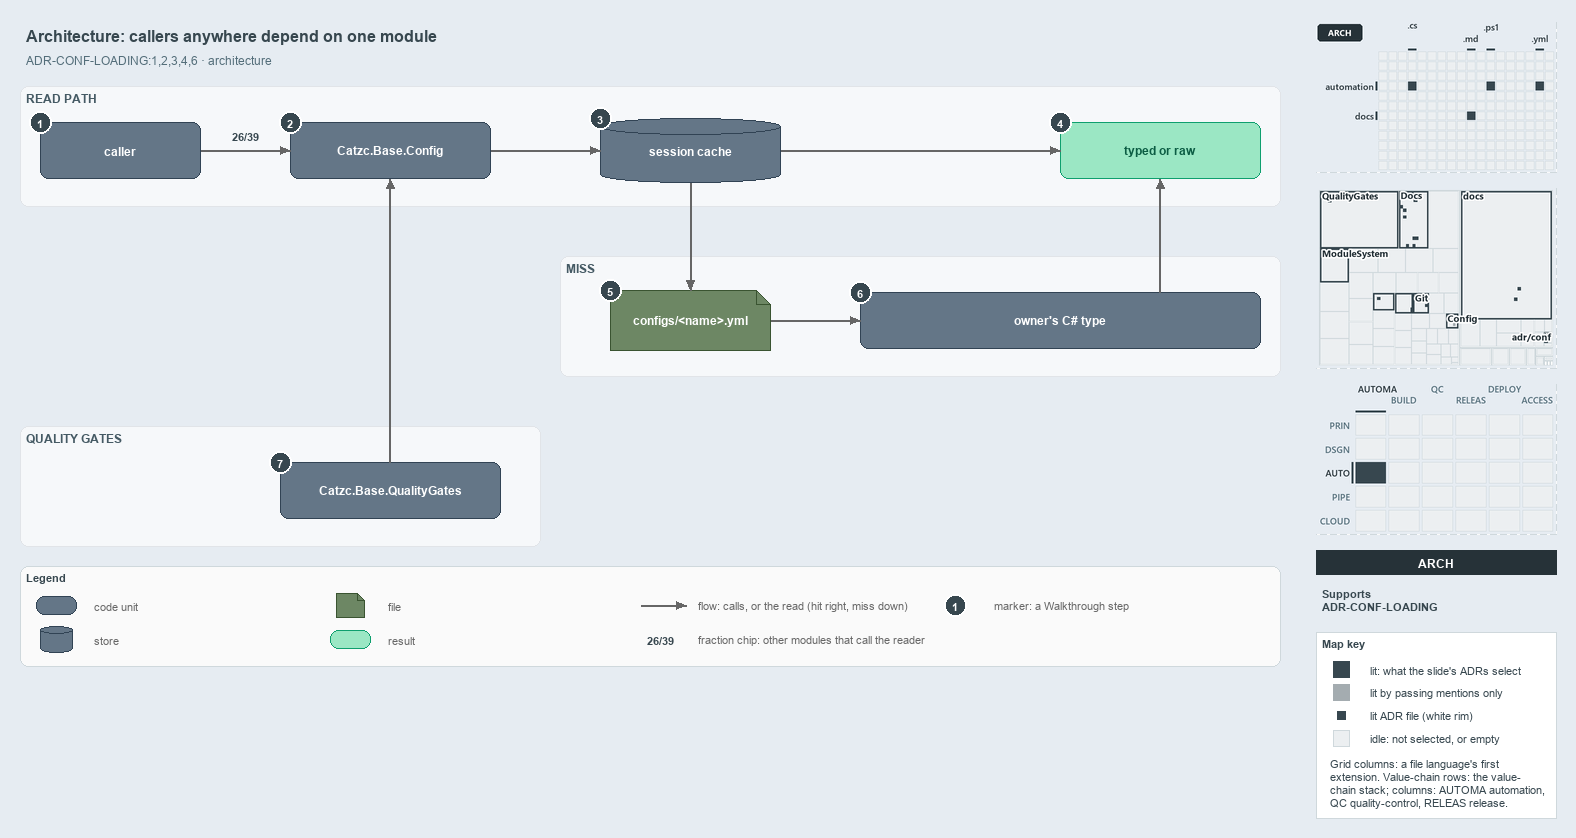

The diagram above was exported from draw.io. Its source (the exported page's mxGraphModel, read from the mxfile embedded in the PNG):
<mxGraphModel dx="1024" dy="768" grid="0" gridSize="10" guides="1" tooltips="1" connect="1" arrows="1" fold="1" page="1" pageScale="1" pageWidth="1572" pageHeight="700" background="#E6ECF2" math="0" shadow="0">
  <root>
    <mxCell id="0" />
    <mxCell id="1" parent="0" />
    <mxCell id="title" value="Architecture: callers anywhere depend on one module" style="text;html=1;align=left;verticalAlign=middle;fontSize=16;fontStyle=1;fontColor=#37474F;" vertex="1" parent="1">
      <mxGeometry x="20" y="14" width="1260" height="30" as="geometry" />
    </mxCell>
    <mxCell id="subtitle" value="ADR-CONF-LOADING:1,2,3,4,6 · architecture" style="text;html=1;align=left;verticalAlign=middle;fontSize=12;fontColor=#546E7A;" vertex="1" parent="1">
      <mxGeometry x="20" y="44" width="1240" height="20" as="geometry" />
    </mxCell>
    <mxCell id="band-read" value="READ PATH" style="rounded=1;html=1;arcSize=3;fillColor=#F6F8FA;strokeColor=#E1E4E8;verticalAlign=top;align=left;spacingLeft=8;fontStyle=1;fontSize=12;fontColor=#455A64;" vertex="1" parent="1">
      <mxGeometry x="20" y="80" width="1260" height="120" as="geometry" />
    </mxCell>
    <mxCell id="band-miss" value="MISS" style="rounded=1;html=1;arcSize=3;fillColor=#F6F8FA;strokeColor=#E1E4E8;verticalAlign=top;align=left;spacingLeft=8;fontStyle=1;fontSize=12;fontColor=#455A64;" vertex="1" parent="1">
      <mxGeometry x="560" y="250" width="720" height="120" as="geometry" />
    </mxCell>
    <mxCell id="band-gates" value="QUALITY GATES" style="rounded=1;html=1;arcSize=3;fillColor=#F6F8FA;strokeColor=#E1E4E8;verticalAlign=top;align=left;spacingLeft=8;fontStyle=1;fontSize=12;fontColor=#455A64;" vertex="1" parent="1">
      <mxGeometry x="20" y="420" width="520" height="120" as="geometry" />
    </mxCell>
    <mxCell id="caller" value="&lt;b&gt;caller&lt;/b&gt;" style="rounded=1;whiteSpace=wrap;html=1;arcSize=20;fillColor=#647687;strokeColor=#314354;fontSize=12;fontColor=#FFFFFF;" vertex="1" parent="1">
      <mxGeometry x="40" y="116" width="160" height="56" as="geometry" />
    </mxCell>
    <mxCell id="config" value="&lt;b&gt;Catzc.Base.Config&lt;/b&gt;" style="rounded=1;whiteSpace=wrap;html=1;arcSize=20;fillColor=#647687;strokeColor=#314354;fontSize=12;fontColor=#FFFFFF;" vertex="1" parent="1">
      <mxGeometry x="290" y="116" width="200" height="56" as="geometry" />
    </mxCell>
    <mxCell id="cache" value="&lt;b&gt;session cache&lt;/b&gt;" style="shape=cylinder3;boundedLbl=1;backgroundOutline=1;size=8;whiteSpace=wrap;html=1;fillColor=#647687;strokeColor=#314354;fontSize=12;fontColor=#FFFFFF;" vertex="1" parent="1">
      <mxGeometry x="600" y="112" width="180" height="64" as="geometry" />
    </mxCell>
    <mxCell id="typed" value="&lt;b&gt;typed or raw&lt;/b&gt;" style="rounded=1;whiteSpace=wrap;html=1;arcSize=20;fillColor=#9BE7C4;strokeColor=#0E9F6E;fontColor=#0B5C43;fontSize=12;" vertex="1" parent="1">
      <mxGeometry x="1060" y="116" width="200" height="56" as="geometry" />
    </mxCell>
    <mxCell id="file" value="&lt;b&gt;configs/&amp;lt;name&amp;gt;.yml&lt;/b&gt;" style="shape=note;size=14;whiteSpace=wrap;html=1;fillColor=#6d8764;strokeColor=#3a5431;fontSize=12;fontColor=#FFFFFF;" vertex="1" parent="1">
      <mxGeometry x="610" y="284" width="160" height="60" as="geometry" />
    </mxCell>
    <mxCell id="ctype" value="&lt;b&gt;owner's C# type&lt;/b&gt;" style="rounded=1;whiteSpace=wrap;html=1;arcSize=20;fillColor=#647687;strokeColor=#314354;fontSize=12;fontColor=#FFFFFF;" vertex="1" parent="1">
      <mxGeometry x="860" y="286" width="400" height="56" as="geometry" />
    </mxCell>
    <mxCell id="qg" value="&lt;b&gt;Catzc.Base.QualityGates&lt;/b&gt;" style="rounded=1;whiteSpace=wrap;html=1;arcSize=20;fillColor=#647687;strokeColor=#314354;fontSize=12;fontColor=#FFFFFF;" vertex="1" parent="1">
      <mxGeometry x="280" y="456" width="220" height="56" as="geometry" />
    </mxCell>
    <mxCell id="p-caller-config-a" value="" style="text;html=1;strokeColor=none;fillColor=none;" vertex="1" parent="1">
      <mxGeometry x="200" y="144" width="1" height="1" as="geometry" />
    </mxCell>
    <mxCell id="p-caller-config-b" value="" style="text;html=1;strokeColor=none;fillColor=none;" vertex="1" parent="1">
      <mxGeometry x="290" y="144" width="1" height="1" as="geometry" />
    </mxCell>
    <mxCell id="edge-caller-config" value="" style="edgeStyle=orthogonalEdgeStyle;rounded=1;html=1;fontSize=10;endArrow=block;strokeColor=#666666;" edge="1" parent="1" source="p-caller-config-a" target="p-caller-config-b">
      <mxGeometry relative="1" as="geometry" />
    </mxCell>
    <mxCell id="fraction-callers" value="&lt;b&gt;26/39&lt;/b&gt;" style="text;html=1;align=center;verticalAlign=middle;fontSize=11;fontColor=#37474F;fillColor=#FFFFFF;strokeColor=none;" vertex="1" parent="1">
      <mxGeometry x="222" y="120" width="46" height="18" as="geometry" />
    </mxCell>
    <mxCell id="p-config-cache-a" value="" style="text;html=1;strokeColor=none;fillColor=none;" vertex="1" parent="1">
      <mxGeometry x="490" y="144" width="1" height="1" as="geometry" />
    </mxCell>
    <mxCell id="p-config-cache-b" value="" style="text;html=1;strokeColor=none;fillColor=none;" vertex="1" parent="1">
      <mxGeometry x="600" y="144" width="1" height="1" as="geometry" />
    </mxCell>
    <mxCell id="edge-config-cache" value="" style="edgeStyle=orthogonalEdgeStyle;rounded=1;html=1;fontSize=10;endArrow=block;strokeColor=#666666;" edge="1" parent="1" source="p-config-cache-a" target="p-config-cache-b">
      <mxGeometry relative="1" as="geometry" />
    </mxCell>
    <mxCell id="p-cache-typed-a" value="" style="text;html=1;strokeColor=none;fillColor=none;" vertex="1" parent="1">
      <mxGeometry x="780" y="144" width="1" height="1" as="geometry" />
    </mxCell>
    <mxCell id="p-cache-typed-b" value="" style="text;html=1;strokeColor=none;fillColor=none;" vertex="1" parent="1">
      <mxGeometry x="1060" y="144" width="1" height="1" as="geometry" />
    </mxCell>
    <mxCell id="edge-cache-typed" value="" style="edgeStyle=orthogonalEdgeStyle;rounded=1;html=1;fontSize=10;endArrow=block;strokeColor=#666666;" edge="1" parent="1" source="p-cache-typed-a" target="p-cache-typed-b">
      <mxGeometry relative="1" as="geometry" />
    </mxCell>
    <mxCell id="p-cache-file-a" value="" style="text;html=1;strokeColor=none;fillColor=none;" vertex="1" parent="1">
      <mxGeometry x="690" y="176" width="1" height="1" as="geometry" />
    </mxCell>
    <mxCell id="p-cache-file-b" value="" style="text;html=1;strokeColor=none;fillColor=none;" vertex="1" parent="1">
      <mxGeometry x="690" y="284" width="1" height="1" as="geometry" />
    </mxCell>
    <mxCell id="edge-cache-file" value="" style="edgeStyle=orthogonalEdgeStyle;rounded=1;html=1;fontSize=10;endArrow=block;strokeColor=#666666;" edge="1" parent="1" source="p-cache-file-a" target="p-cache-file-b">
      <mxGeometry relative="1" as="geometry" />
    </mxCell>
    <mxCell id="p-file-ctype-a" value="" style="text;html=1;strokeColor=none;fillColor=none;" vertex="1" parent="1">
      <mxGeometry x="770" y="314" width="1" height="1" as="geometry" />
    </mxCell>
    <mxCell id="p-file-ctype-b" value="" style="text;html=1;strokeColor=none;fillColor=none;" vertex="1" parent="1">
      <mxGeometry x="860" y="314" width="1" height="1" as="geometry" />
    </mxCell>
    <mxCell id="edge-file-ctype" value="" style="edgeStyle=orthogonalEdgeStyle;rounded=1;html=1;fontSize=10;endArrow=block;strokeColor=#666666;" edge="1" parent="1" source="p-file-ctype-a" target="p-file-ctype-b">
      <mxGeometry relative="1" as="geometry" />
    </mxCell>
    <mxCell id="p-ctype-typed-a" value="" style="text;html=1;strokeColor=none;fillColor=none;" vertex="1" parent="1">
      <mxGeometry x="1160" y="286" width="1" height="1" as="geometry" />
    </mxCell>
    <mxCell id="p-ctype-typed-b" value="" style="text;html=1;strokeColor=none;fillColor=none;" vertex="1" parent="1">
      <mxGeometry x="1160" y="172" width="1" height="1" as="geometry" />
    </mxCell>
    <mxCell id="edge-ctype-typed" value="" style="edgeStyle=orthogonalEdgeStyle;rounded=1;html=1;fontSize=10;endArrow=block;strokeColor=#666666;" edge="1" parent="1" source="p-ctype-typed-a" target="p-ctype-typed-b">
      <mxGeometry relative="1" as="geometry" />
    </mxCell>
    <mxCell id="p-qg-config-a" value="" style="text;html=1;strokeColor=none;fillColor=none;" vertex="1" parent="1">
      <mxGeometry x="390" y="456" width="1" height="1" as="geometry" />
    </mxCell>
    <mxCell id="p-qg-config-b" value="" style="text;html=1;strokeColor=none;fillColor=none;" vertex="1" parent="1">
      <mxGeometry x="390" y="172" width="1" height="1" as="geometry" />
    </mxCell>
    <mxCell id="edge-qg-config" value="" style="edgeStyle=orthogonalEdgeStyle;rounded=1;html=1;fontSize=10;endArrow=block;strokeColor=#666666;" edge="1" parent="1" source="p-qg-config-a" target="p-qg-config-b">
      <mxGeometry relative="1" as="geometry" />
    </mxCell>
    <mxCell id="legend" value="&lt;b&gt;Legend&lt;/b&gt;" style="rounded=1;whiteSpace=wrap;html=1;arcSize=6;fillColor=#FAFAFA;strokeColor=#CFD8DC;align=left;verticalAlign=top;spacing=8;fontSize=11;fontColor=#37474F;" vertex="1" parent="1">
      <mxGeometry x="20" y="560" width="1260" height="100" as="geometry" />
    </mxCell>
    <mxCell id="legend-0" value="" style="rounded=1;whiteSpace=wrap;html=1;arcSize=20;fillColor=#647687;strokeColor=#314354;fontColor=#FFFFFF;" vertex="1" parent="1">
      <mxGeometry x="36" y="590" width="40" height="18" as="geometry" />
    </mxCell>
    <mxCell id="legend-0-text" value="code unit" style="text;html=1;align=left;verticalAlign=middle;fontSize=11;fontColor=#666666;" vertex="1" parent="1">
      <mxGeometry x="88" y="589" width="230" height="20" as="geometry" />
    </mxCell>
    <mxCell id="legend-1" value="" style="shape=cylinder3;boundedLbl=1;backgroundOutline=1;size=4;whiteSpace=wrap;html=1;fillColor=#647687;strokeColor=#314354;fontColor=#FFFFFF;" vertex="1" parent="1">
      <mxGeometry x="40" y="620" width="32" height="26" as="geometry" />
    </mxCell>
    <mxCell id="legend-1-text" value="store" style="text;html=1;align=left;verticalAlign=middle;fontSize=11;fontColor=#666666;" vertex="1" parent="1">
      <mxGeometry x="88" y="623" width="230" height="20" as="geometry" />
    </mxCell>
    <mxCell id="legend-2" value="" style="shape=note;size=7;whiteSpace=wrap;html=1;fillColor=#6d8764;strokeColor=#3a5431;fontColor=#FFFFFF;" vertex="1" parent="1">
      <mxGeometry x="336" y="587" width="28" height="24" as="geometry" />
    </mxCell>
    <mxCell id="legend-2-text" value="file" style="text;html=1;align=left;verticalAlign=middle;fontSize=11;fontColor=#666666;" vertex="1" parent="1">
      <mxGeometry x="382" y="589" width="230" height="20" as="geometry" />
    </mxCell>
    <mxCell id="legend-3" value="" style="rounded=1;whiteSpace=wrap;html=1;arcSize=20;fillColor=#9BE7C4;strokeColor=#0E9F6E;fontColor=#0B5C43;" vertex="1" parent="1">
      <mxGeometry x="330" y="624" width="40" height="18" as="geometry" />
    </mxCell>
    <mxCell id="legend-3-text" value="result" style="text;html=1;align=left;verticalAlign=middle;fontSize=11;fontColor=#666666;" vertex="1" parent="1">
      <mxGeometry x="382" y="623" width="230" height="20" as="geometry" />
    </mxCell>
    <mxCell id="legend-4-a" value="" style="text;html=1;strokeColor=none;fillColor=none;" vertex="1" parent="1">
      <mxGeometry x="640" y="599" width="1" height="1" as="geometry" />
    </mxCell>
    <mxCell id="legend-4-b" value="" style="text;html=1;strokeColor=none;fillColor=none;" vertex="1" parent="1">
      <mxGeometry x="686" y="599" width="1" height="1" as="geometry" />
    </mxCell>
    <mxCell id="legend-4" value="" style="edgeStyle=orthogonalEdgeStyle;rounded=1;html=1;endArrow=block;strokeColor=#666666;" edge="1" parent="1" source="legend-4-a" target="legend-4-b">
      <mxGeometry relative="1" as="geometry" />
    </mxCell>
    <mxCell id="legend-4-text" value="flow: calls, or the read (hit right, miss down)" style="text;html=1;align=left;verticalAlign=middle;fontSize=11;fontColor=#666666;" vertex="1" parent="1">
      <mxGeometry x="692" y="589" width="280" height="20" as="geometry" />
    </mxCell>
    <mxCell id="legend-5" value="&lt;b&gt;26/39&lt;/b&gt;" style="text;html=1;align=center;verticalAlign=middle;fontSize=11;fontColor=#37474F;fillColor=#FFFFFF;strokeColor=none;" vertex="1" parent="1">
      <mxGeometry x="640" y="624" width="40" height="18" as="geometry" />
    </mxCell>
    <mxCell id="legend-5-text" value="fraction chip: other modules that call the reader" style="text;html=1;align=left;verticalAlign=middle;fontSize=11;fontColor=#666666;" vertex="1" parent="1">
      <mxGeometry x="692" y="623" width="280" height="20" as="geometry" />
    </mxCell>
    <mxCell id="legend-6" value="1" style="ellipse;html=1;fillColor=#37474F;strokeColor=#FFFFFF;strokeWidth=2;fontColor=#FFFFFF;fontStyle=1;fontSize=11;" vertex="1" parent="1">
      <mxGeometry x="944" y="588" width="22" height="22" as="geometry" />
    </mxCell>
    <mxCell id="legend-6-text" value="marker: a Walkthrough step" style="text;html=1;align=left;verticalAlign=middle;fontSize=11;fontColor=#666666;" vertex="1" parent="1">
      <mxGeometry x="988" y="589" width="230" height="20" as="geometry" />
    </mxCell>
    <mxCell id="mark-1" value="1" style="ellipse;html=1;fillColor=#37474F;strokeColor=#FFFFFF;strokeWidth=2;fontColor=#FFFFFF;fontStyle=1;fontSize=11;" vertex="1" parent="1">
      <mxGeometry x="29" y="105" width="22" height="22" as="geometry" />
    </mxCell>
    <mxCell id="mark-2" value="2" style="ellipse;html=1;fillColor=#37474F;strokeColor=#FFFFFF;strokeWidth=2;fontColor=#FFFFFF;fontStyle=1;fontSize=11;" vertex="1" parent="1">
      <mxGeometry x="279" y="105" width="22" height="22" as="geometry" />
    </mxCell>
    <mxCell id="mark-3" value="3" style="ellipse;html=1;fillColor=#37474F;strokeColor=#FFFFFF;strokeWidth=2;fontColor=#FFFFFF;fontStyle=1;fontSize=11;" vertex="1" parent="1">
      <mxGeometry x="589" y="101" width="22" height="22" as="geometry" />
    </mxCell>
    <mxCell id="mark-4" value="4" style="ellipse;html=1;fillColor=#37474F;strokeColor=#FFFFFF;strokeWidth=2;fontColor=#FFFFFF;fontStyle=1;fontSize=11;" vertex="1" parent="1">
      <mxGeometry x="1049" y="105" width="22" height="22" as="geometry" />
    </mxCell>
    <mxCell id="mark-5" value="5" style="ellipse;html=1;fillColor=#37474F;strokeColor=#FFFFFF;strokeWidth=2;fontColor=#FFFFFF;fontStyle=1;fontSize=11;" vertex="1" parent="1">
      <mxGeometry x="599" y="273" width="22" height="22" as="geometry" />
    </mxCell>
    <mxCell id="mark-6" value="6" style="ellipse;html=1;fillColor=#37474F;strokeColor=#FFFFFF;strokeWidth=2;fontColor=#FFFFFF;fontStyle=1;fontSize=11;" vertex="1" parent="1">
      <mxGeometry x="849" y="275" width="22" height="22" as="geometry" />
    </mxCell>
    <mxCell id="mark-7" value="7" style="ellipse;html=1;fillColor=#37474F;strokeColor=#FFFFFF;strokeWidth=2;fontColor=#FFFFFF;fontStyle=1;fontSize=11;" vertex="1" parent="1">
      <mxGeometry x="269" y="445" width="22" height="22" as="geometry" />
    </mxCell>
    <mxCell id="minimap-grid" value="" style="shape=image;html=1;imageAspect=0;aspect=fixed;verticalLabelPosition=bottom;strokeColor=#CFD8DC;dashed=1;fillColor=#FAFAFA;image=data:image/png,(base64 omitted: 8416 chars);" vertex="1" parent="1">
      <mxGeometry x="1316" y="16" width="240" height="150" as="geometry" />
    </mxCell>
    <mxCell id="minimap-tree" value="" style="shape=image;html=1;imageAspect=0;aspect=fixed;verticalLabelPosition=bottom;strokeColor=#CFD8DC;dashed=1;fillColor=#FAFAFA;image=data:image/png,(base64 omitted: 22084 chars);" vertex="1" parent="1">
      <mxGeometry x="1316" y="182" width="240" height="180" as="geometry" />
    </mxCell>
    <mxCell id="minimap-chain" value="" style="shape=image;html=1;imageAspect=0;aspect=fixed;verticalLabelPosition=bottom;strokeColor=#CFD8DC;dashed=1;fillColor=#FAFAFA;image=data:image/png,(base64 omitted: 14160 chars);" vertex="1" parent="1">
      <mxGeometry x="1316" y="378" width="240" height="150" as="geometry" />
    </mxCell>
    <mxCell id="lens-badge" value="ARCH" style="rounded=0;whiteSpace=wrap;html=1;align=center;verticalAlign=middle;fontSize=12;fontStyle=1;fontColor=#FFFFFF;fillColor=#263238;strokeColor=none;" vertex="1" parent="1">
      <mxGeometry x="1316" y="544" width="240" height="24" as="geometry" />
    </mxCell>
    <mxCell id="supports" value="&lt;b&gt;Supports&lt;/b&gt;&lt;br&gt;ADR-CONF-LOADING" style="text;html=1;whiteSpace=wrap;align=left;verticalAlign=top;fontSize=11;fontColor=#37474F;" vertex="1" parent="1">
      <mxGeometry x="1316" y="576" width="240" height="38" as="geometry" />
    </mxCell>
    <mxCell id="mapkey" value="&lt;b&gt;Map key&lt;/b&gt;" style="rounded=0;whiteSpace=wrap;html=1;align=left;verticalAlign=top;fontSize=11;fontColor=#37474F;fillColor=#FFFFFF;strokeColor=#CFD8DC;spacingLeft=8;spacingTop=2;" vertex="1" parent="1">
      <mxGeometry x="1316" y="626" width="240" height="186" as="geometry" />
    </mxCell>
    <mxCell id="mapkey-lit" value="" style="rounded=0;html=1;fillColor=#37474F;strokeColor=#37474F;" vertex="1" parent="1">
      <mxGeometry x="1333.0" y="655.0" width="16" height="16" as="geometry" />
    </mxCell>
    <mxCell id="mapkey-lit-text" value="lit: what the slide's ADRs select" style="text;html=1;align=left;verticalAlign=middle;fontSize=11;fontColor=#37474F;" vertex="1" parent="1">
      <mxGeometry x="1364" y="653" width="184" height="20" as="geometry" />
    </mxCell>
    <mxCell id="mapkey-touched" value="" style="rounded=0;html=1;fillColor=#A4ACB0;strokeColor=#A4ACB0;" vertex="1" parent="1">
      <mxGeometry x="1333.0" y="678.0" width="16" height="16" as="geometry" />
    </mxCell>
    <mxCell id="mapkey-touched-text" value="lit by passing mentions only" style="text;html=1;align=left;verticalAlign=middle;fontSize=11;fontColor=#37474F;" vertex="1" parent="1">
      <mxGeometry x="1364" y="676" width="184" height="20" as="geometry" />
    </mxCell>
    <mxCell id="mapkey-adr" value="" style="rounded=0;html=1;fillColor=#37474F;strokeColor=#FFFFFF;strokeWidth=2;" vertex="1" parent="1">
      <mxGeometry x="1335.0" y="703.0" width="12" height="12" as="geometry" />
    </mxCell>
    <mxCell id="mapkey-adr-text" value="lit ADR file (white rim)" style="text;html=1;align=left;verticalAlign=middle;fontSize=11;fontColor=#37474F;" vertex="1" parent="1">
      <mxGeometry x="1364" y="699" width="184" height="20" as="geometry" />
    </mxCell>
    <mxCell id="mapkey-idle" value="" style="rounded=0;html=1;fillColor=#ECEFF1;strokeColor=#CFD8DC;" vertex="1" parent="1">
      <mxGeometry x="1333.0" y="724.0" width="16" height="16" as="geometry" />
    </mxCell>
    <mxCell id="mapkey-idle-text" value="idle: not selected, or empty" style="text;html=1;align=left;verticalAlign=middle;fontSize=11;fontColor=#37474F;" vertex="1" parent="1">
      <mxGeometry x="1364" y="722" width="184" height="20" as="geometry" />
    </mxCell>
    <mxCell id="mapkey-codes" value="Grid columns: a file language's first&lt;br&gt;extension. Value-chain rows: the value-&lt;br&gt;chain stack; columns: AUTOMA automation,&lt;br&gt;QC quality-control, RELEAS release." style="text;html=1;align=left;verticalAlign=top;whiteSpace=wrap;fontSize=11;fontColor=#37474F;" vertex="1" parent="1">
      <mxGeometry x="1324" y="746" width="224" height="60" as="geometry" />
    </mxCell>
  </root>
</mxGraphModel>